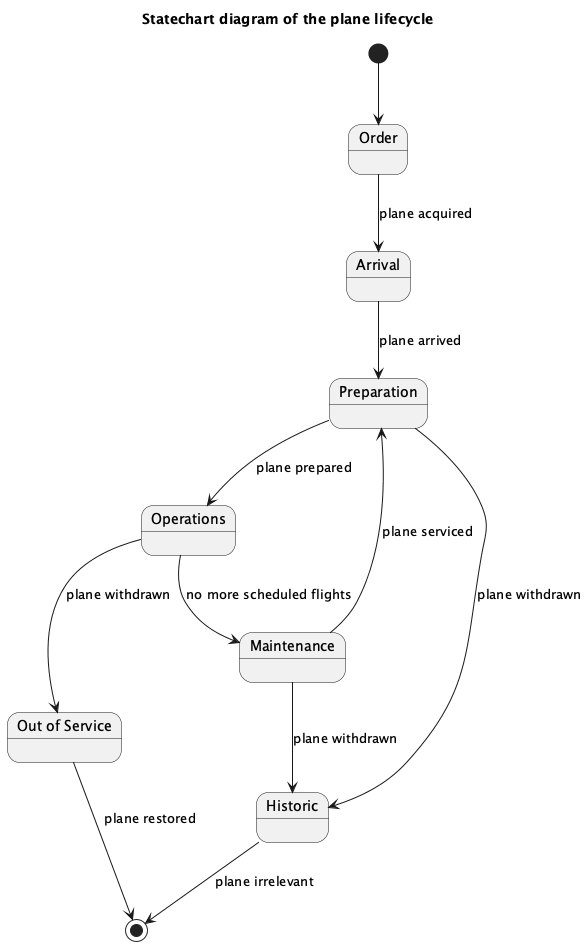

The diagram above was rendered by PlantUML. Its source (embedded in the PNG):
@startuml
title Statechart diagram of the plane lifecycle

[*] --> Order
state Order
state "Arrival" as Arrival
state Preparation
state Operations
state Maintenance
state "Out of Service" as OutOfService
state Historic

Order --> Arrival : plane acquired
Arrival --> Preparation : plane arrived
Preparation --> Operations : plane prepared
Operations --> Maintenance : no more scheduled flights
Maintenance --> Preparation : plane serviced
Operations --> OutOfService : plane withdrawn
Preparation --> Historic : plane withdrawn
Maintenance --> Historic : plane withdrawn
OutOfService --> [*] : plane restored
Historic --> [*] : plane irrelevant
@enduml